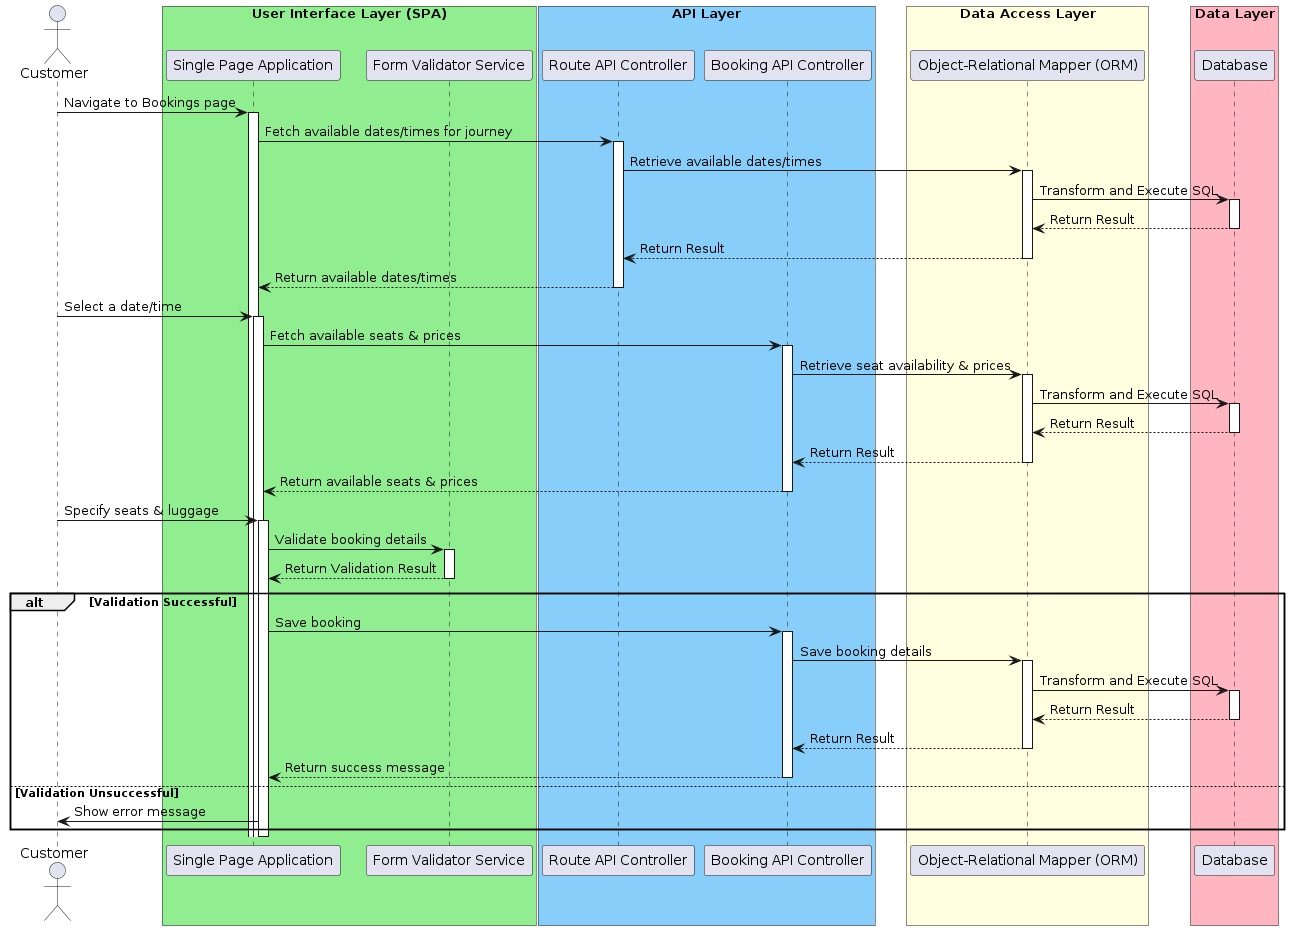

The diagram above was rendered by PlantUML. Its source (embedded in the PNG):
@startuml
actor Customer

box "User Interface Layer (SPA)" #LightGreen
participant SPA as "Single Page Application"
participant Val as "Form Validator Service"
end box

box "API Layer" #LightSkyBlue
participant RouteAPI as "Route API Controller"
participant BookingAPI as "Booking API Controller"
end box

box "Data Access Layer" #LightYellow
participant ORM as "Object-Relational Mapper (ORM)"
end box

box "Data Layer" #LightPink
participant DB as "Database"
end box

Customer -> SPA : Navigate to Bookings page
activate SPA
SPA -> RouteAPI : Fetch available dates/times for journey
activate RouteAPI
RouteAPI -> ORM : Retrieve available dates/times
activate ORM
ORM -> DB : Transform and Execute SQL
activate DB
DB --> ORM : Return Result
deactivate DB
ORM --> RouteAPI : Return Result
deactivate ORM
RouteAPI --> SPA : Return available dates/times
deactivate RouteAPI

Customer -> SPA : Select a date/time
activate SPA
SPA -> BookingAPI : Fetch available seats & prices
activate BookingAPI
BookingAPI -> ORM : Retrieve seat availability & prices
activate ORM
ORM -> DB : Transform and Execute SQL
activate DB
DB --> ORM : Return Result
deactivate DB
ORM --> BookingAPI : Return Result
deactivate ORM
BookingAPI --> SPA : Return available seats & prices
deactivate BookingAPI

Customer -> SPA : Specify seats & luggage
activate SPA
SPA -> Val : Validate booking details
activate Val
Val --> SPA : Return Validation Result
deactivate Val

alt Validation Successful
    SPA -> BookingAPI : Save booking
    activate BookingAPI
    BookingAPI -> ORM : Save booking details
    activate ORM
    ORM -> DB : Transform and Execute SQL
    activate DB
    DB --> ORM : Return Result
    deactivate DB
    ORM --> BookingAPI : Return Result
    deactivate ORM
    BookingAPI --> SPA : Return success message
    deactivate BookingAPI
else Validation Unsuccessful
    SPA -> Customer : Show error message
end
deactivate SPA
@enduml